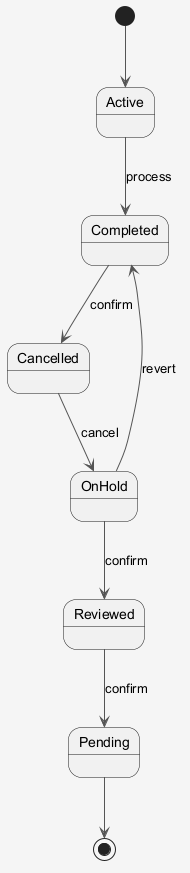

The diagram above was rendered by PlantUML. Its source (embedded in the PNG):
@startuml
skinparam shadowing false
skinparam backgroundColor #F5F5F5
skinparam ArrowColor #555555
[*] --> Active
Active --> Completed : process
Completed --> Cancelled : confirm
Cancelled --> OnHold : cancel
OnHold --> Reviewed : confirm
Reviewed --> Pending : confirm
OnHold --> Completed : revert
Pending --> [*]
@enduml